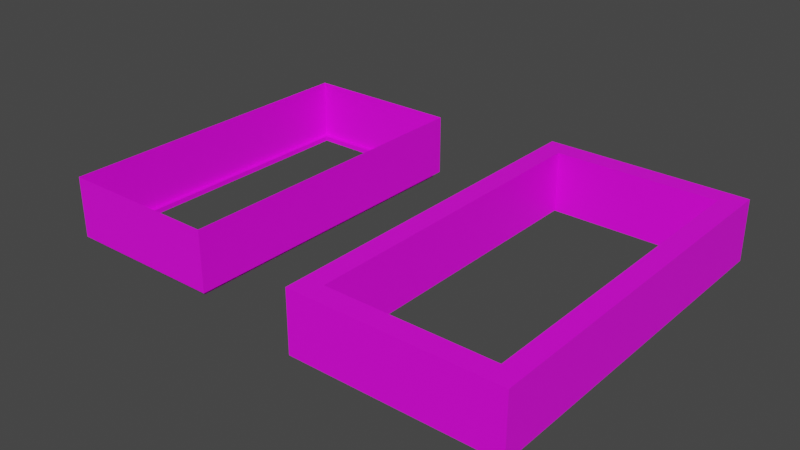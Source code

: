 # Source: tower.blend  (saved by Blender 3.0.42; exported with 4.5.12 LTS)
import bpy
from mathutils import Matrix  # noqa: F401  (used for matrix-valued properties, if any)

bpy.ops.wm.read_factory_settings(use_empty=True)
scene = bpy.context.scene
scene.name = 'Scene'

# ---- collections
col_collection = bpy.data.collections.new('Collection'); scene.collection.children.link(col_collection)

# ---- images (referenced by path relative to the original .blend; pixels are not part of the script)
import os
ASSET_DIR = os.environ.get("B2B_ASSET_DIR", "")  # directory of the original .blend (textures are referenced by path, not embedded)
HERE = os.path.dirname(os.path.abspath(__file__))  # packed textures are extracted next to this script under _unpacked/

def load_image(name, relpath, width, height, colorspace="sRGB"):
    """Load a texture the original file referenced (path relative to the .blend, or extracted next to this script)."""
    p = next((c for c in (os.path.join(HERE, relpath), os.path.join(ASSET_DIR, relpath)) if relpath and os.path.exists(c)), "")
    if p:
        img = bpy.data.images.load(p, check_existing=True)
        img.name = name
    else:  # same state as the original file: an image datablock whose file is absent (Cycles renders it pink)
        img = bpy.data.images.new(name, width, height)
        img.source = "FILE"
        img.filepath = "//" + (relpath or name)
    img.colorspace_settings.name = colorspace
    return img
img_test_png = load_image('test.png', 'test.png', 1024, 1024, 'sRGB')

# ---- materials (node trees are filled in below, after node groups)
mat_material = bpy.data.materials.new('Material')
mat_material.alpha_threshold = 0.0
mat_material.use_transparent_shadow = False
mat_material.roughness = 0.5
mat_material.line_color = (0.0, 0.0, 0.0, 1.0)

# ---- material node trees
mat_material.use_nodes = True; mat_material.node_tree.nodes.clear()
_N = mat_material.node_tree.nodes; _L = mat_material.node_tree.links
n0 = _N.new('ShaderNodeOutputMaterial'); n0.name = 'Material Output'; n0.location = (300, 300)
n1 = _N.new('ShaderNodeBsdfPrincipled'); n1.name = 'Principled BSDF'; n1.location = (10, 300)
n1.distribution = 'GGX'
n1.subsurface_method = 'RANDOM_WALK_SKIN'
n1.inputs[3].default_value = 1.45
n1.inputs[27].default_value = (0.0, 0.0, 0.0, 1.0)
n1.inputs[28].default_value = 1.0
n2 = _N.new('ShaderNodeTexImage'); n2.name = 'Image Texture'; n2.location = (-280, 280)
n2.image = img_test_png
n2.interpolation = 'Closest'
_L.new(n1.outputs[0], n0.inputs[0])
_L.new(n2.outputs[0], n1.inputs[0])
n0.is_active_output = True

# ---- world
world_world = bpy.data.worlds.new('World'); scene.world = world_world
world_world.use_nodes = True; world_world.node_tree.nodes.clear()
_N = world_world.node_tree.nodes; _L = world_world.node_tree.links
n0 = _N.new('ShaderNodeOutputWorld'); n0.name = 'World Output'; n0.location = (300, 300)
n1 = _N.new('ShaderNodeBackground'); n1.name = 'Background'; n1.location = (10, 300)
n1.inputs[0].default_value = (0.05088, 0.05088, 0.05088, 1.0)
_L.new(n1.outputs[0], n0.inputs[0])
n0.is_active_output = True
world_world.color = (0.05088, 0.05088, 0.05088)
world_world.use_sun_shadow = False
world_world.sun_shadow_jitter_overblur = 0.0

# ---- meshes
me_room = bpy.data.meshes.new('room')
me_room.from_pydata([(4.0, 8.0, 3.0), (4.0, 8.0, 0.0), (4.0, -8.0, 3.0), (4.0, -8.0, 0.0), (-4.0, 8.0, 3.0), (-4.0, 8.0, 0.0), (-4.0, -8.0, 3.0), (-4.0, -8.0, 0.0), (-3.75, 7.75, 0.0), (3.75, 7.75, 0.0), (3.75, -7.75, 0.0), (-3.75, -7.75, 0.0), (-3.75, 7.75, -0.25), (3.75, 7.75, -0.25), (3.75, -7.75, -0.25), (-3.75, -7.75, -0.25)], [], [(3, 7, 6, 2), (7, 5, 4, 6), (1, 3, 2, 0), (5, 1, 0, 4), (11, 7, 3, 10), (11, 8, 5, 7), (9, 1, 5, 8), (3, 1, 9, 10), (9, 8, 12, 13), (11, 10, 14, 15), (10, 9, 13, 14), (8, 11, 15, 12)])
_uv = me_room.uv_layers.new(name='UVMap')
_uv.uv.foreach_set('vector', [0.375, 0.75, 0.375, 1.0, 0.625, 1.0, 0.625, 0.75, 0.375, 0.0, 0.375, 0.25, 0.625, 0.25, 0.625, 0.0, 0.375, 0.5, 0.375, 0.75, 0.625, 0.75, 0.625, 0.5, 0.375, 0.25, 0.375, 0.5, 0.625, 0.5, 0.625, 0.25, 0.0, 0.0, 0.375, 1.0, 0.375, 0.75, 0.0, 0.0, 0.0, 0.0, 0.0, 0.0, 0.375, 0.25, 0.375, 1.0, 0.0, 0.0, 0.375, 0.5, 0.375, 0.25, 0.0, 0.0, 0.375, 0.75, 0.375, 0.5, 0.0, 0.0, 0.0, 0.0, 0.0, 0.0, 0.0, 0.0, 0.0, 0.0, 0.0, 0.0, 0.0, 0.0, 0.0, 0.0, 0.0, 0.0, 0.0, 0.0, 0.0, 0.0, 0.0, 0.0, 0.0, 0.0, 0.0, 0.0, 0.0, 0.0, 0.0, 0.0, 0.0, 0.0, 0.0, 0.0])
me_room.materials.append(mat_material)
me_room.use_mirror_vertex_groups = False
me_room.update()
me_tile = bpy.data.meshes.new('tile')
me_tile.from_pydata([(-0.125, -0.125, -0.25), (-0.125, -0.125, 0.0), (-0.125, 0.125, -0.25), (-0.125, 0.125, 0.0), (0.125, -0.125, -0.25), (0.125, -0.125, 0.0), (0.125, 0.125, -0.25), (0.125, 0.125, 0.0)], [], [(0, 1, 3, 2), (2, 3, 7, 6), (6, 7, 5, 4), (4, 5, 1, 0), (7, 3, 1, 5)])
_uv = me_tile.uv_layers.new(name='UVMap')
_uv.uv.foreach_set('vector', [0.0, 0.0, 1.0, 0.0, 1.0, 1.0, 0.0, 1.0, 0.0, 0.0, 1.0, 0.0, 1.0, 1.0, 0.0, 1.0, 0.0, 0.0, 1.0, 0.0, 1.0, 1.0, 0.0, 1.0, 0.0, 0.0, 1.0, 0.0, 1.0, 1.0, 0.0, 1.0, 0.0, 0.0, 1.0, 0.0, 1.0, 1.0, 0.0, 1.0])
me_tile.update()
me_roof = bpy.data.meshes.new('roof')
me_roof.from_pydata([(-5.0, -9.0, 0.0), (-5.0, -9.0, 3.0), (-5.0, 9.0, 0.0), (-5.0, 9.0, 3.0), (5.0, -9.0, 0.0), (5.0, -9.0, 3.0), (5.0, 9.0, 0.0), (5.0, 9.0, 3.0), (4.0, -8.0, 3.0), (4.0, 8.0, 3.0), (-4.0, 8.0, 3.0), (-4.0, -8.0, 3.0), (4.0, -8.0, 0.0), (4.0, 8.0, 0.0), (-4.0, 8.0, 0.0), (-4.0, -8.0, 0.0), (-5.0, 0.0, 0.0), (-5.0, 0.0, 3.0), (-4.0, 0.0, 3.0), (-4.0, 0.0, 0.0), (0.0, -9.0, 0.0), (0.0, -9.0, 3.0), (0.0, -8.0, 3.0), (0.0, -8.0, 0.0), (5.0, 0.0, 0.0), (5.0, 0.0, 3.0), (4.0, 0.0, 3.0), (4.0, 0.0, 0.0), (0.0, 9.0, 0.0), (0.0, 9.0, 3.0), (0.0, 8.0, 3.0), (0.0, 8.0, 0.0)], [], [(16, 17, 3, 2), (28, 29, 7, 6), (24, 25, 5, 4), (20, 21, 1, 0), (30, 9, 7, 29), (26, 8, 5, 25), (18, 10, 3, 17), (21, 5, 8, 22), (30, 10, 14, 31), (26, 9, 13, 27), (22, 8, 12, 23), (18, 11, 15, 19), (10, 18, 19, 14), (11, 18, 17, 1), (0, 1, 17, 16), (11, 22, 23, 15), (1, 21, 22, 11), (4, 5, 21, 20), (8, 26, 27, 12), (9, 26, 25, 7), (6, 7, 25, 24), (9, 30, 31, 13), (10, 30, 29, 3), (2, 3, 29, 28)])
_uv = me_roof.uv_layers.new(name='UVMap')
_uv.uv.foreach_set('vector', [0.375, 0.125, 0.625, 0.125, 0.625, 0.25, 0.375, 0.25, -1.0, -0.3125, 2.0, -0.3125, 2.0, 1.188, -1.0, 1.188, 9.0, 0.0, 9.0, 3.0, 0.0, 3.0, 0.0, 0.0, 0.375, 0.875, 0.625, 0.875, 0.625, 1.0, 0.375, 1.0, 0.0, 5.0, 0.0, 1.0, 1.0, 0.0, 1.0, 5.0, 9.0, 1.0, 1.0, 1.0, 0.0, 0.0, 9.0, 0.0, 0.0, 0.0, 8.0, 0.0, 9.0, 1.0, 0.0, 1.0, 0.0, 5.0, 0.0, 0.0, 1.0, 1.0, 1.0, 5.0, 4.0, 3.0, 0.0, 3.0, 0.0, 0.0, 4.0, 0.0, 8.0, 3.0, 0.0, 3.0, 0.0, 0.0, 8.0, 0.0, 4.0, 3.0, 0.0, 3.0, 0.0, 0.0, 4.0, 0.0, 8.0, 3.0, 0.0, 3.0, 0.0, 0.0, 8.0, 0.0, 8.0, 3.0, 0.0, 3.0, 0.0, 0.0, 8.0, 0.0, 1.0, 0.0, 9.0, 0.0, 9.0, 1.0, 0.0, 1.0, 0.375, 0.0, 0.625, 0.0, 0.625, 0.125, 0.375, 0.125, 4.0, 3.0, 0.0, 3.0, 0.0, 0.0, 4.0, 0.0, 0.0, 5.0, 0.0, 0.0, 1.0, 0.0, 1.0, 4.0, 0.375, 0.75, 0.625, 0.75, 0.625, 0.875, 0.375, 0.875, 8.0, 3.0, 0.0, 3.0, 0.0, 0.0, 8.0, 0.0, 8.0, 1.0, 0.0, 1.0, 0.0, 0.0, 9.0, 0.0, 9.0, 0.0, 9.0, 3.0, 0.0, 3.0, 0.0, 0.0, 4.0, 3.0, 0.0, 3.0, 0.0, 0.0, 4.0, 0.0, 0.0, 4.0, 0.0, 0.0, 1.0, 0.0, 1.0, 5.0, 0.375, 0.25, 0.625, 0.25, 0.625, 0.375, 0.375, 0.375])
me_roof.materials.append(mat_material)
me_roof.update()

# ---- objects
ob_room = bpy.data.objects.new('Room', me_room)
ob_tile = bpy.data.objects.new('Tile', me_tile)
ob_roof = bpy.data.objects.new('Roof', me_roof)

# ---- transforms, parenting, visibility, modifiers, constraints
ob_room.location = (0.0, 0.0, 0.0)
ob_room.lock_rotations_4d = False
ob_room.empty_display_type = 'ARROWS'
ob_room.lineart.crease_threshold = 0.0
ob_tile.location = (0.0, 0.0, 0.0)
ob_roof.location = (15.0, 0.0, 0.0)

# ---- collection membership
col_collection.objects.link(ob_room)
col_collection.objects.link(ob_tile)
col_collection.objects.link(ob_roof)

# ---- scene / render settings (as saved in the file)
scene.frame_start = 1; scene.frame_end = 250; scene.frame_set(1)
scene.render.engine = 'BLENDER_EEVEE_NEXT'
scene.cycles.sampling_pattern = 'TABULATED_SOBOL'
scene.cycles.use_light_tree = False
scene.view_settings.view_transform = 'Filmic'
bpy.context.view_layer.update()

# ---- added for rendering (the .blend has no active camera and no usable light): camera, sun
cam_auto = bpy.data.cameras.new('AutoCamera')
cam_auto.lens = 50.0
cam_auto.sensor_width = 36.0
cam_auto.clip_end = 1000.0
ob_auto_camera = bpy.data.objects.new('AutoCamera', cam_auto)
scene.collection.objects.link(ob_auto_camera)
ob_auto_camera.location = (35.9191, -33.503, 23.7103)
ob_auto_camera.rotation_euler = (1.09748, -7.21219e-08, 0.694738)
scene.camera = ob_auto_camera
light_auto_sun = bpy.data.lights.new('AutoSun', 'SUN')
light_auto_sun.energy = 3.0
light_auto_sun.angle = 0.0523599
ob_auto_sun = bpy.data.objects.new('AutoSun', light_auto_sun)
scene.collection.objects.link(ob_auto_sun)
ob_auto_sun.rotation_euler = (0.872665, 0.174533, 0.523599)
bpy.context.view_layer.update()
